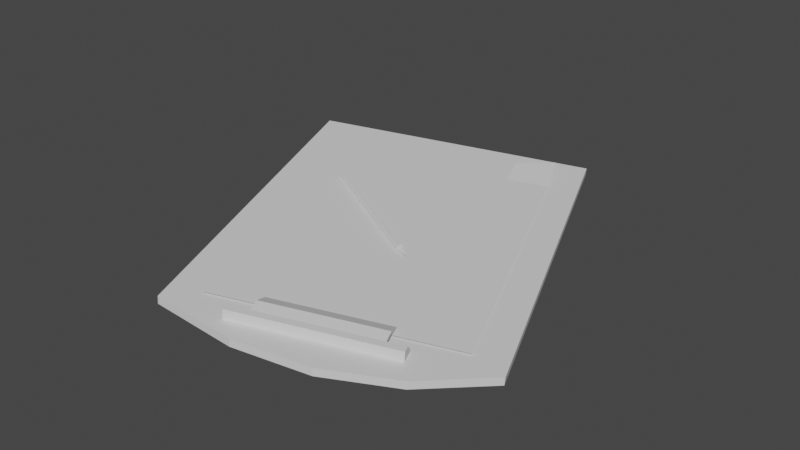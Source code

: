 # Source: Paper_Date.blend  (saved by Blender 3.1.7; exported with 4.5.12 LTS)
import bpy
from mathutils import Matrix  # noqa: F401  (used for matrix-valued properties, if any)

bpy.ops.wm.read_factory_settings(use_empty=True)
scene = bpy.context.scene
scene.name = 'Scene'

# ---- collections
col_collection = bpy.data.collections.new('Collection'); scene.collection.children.link(col_collection)

# ---- materials (node trees are filled in below, after node groups)
mat_blinn1sg_001 = bpy.data.materials.new('blinn1SG.001')
mat_blinn1sg_001.surface_render_method = 'BLENDED'
mat_blinn1sg_001.blend_method = 'BLEND'
mat_blinn1sg_001.use_transparent_shadow = False
mat_blinn1sg_001.diffuse_color = (0.73, 0.73, 0.73, 1.0)
mat_blinn1sg_001.roughness = 1.0

# ---- material node trees
mat_blinn1sg_001.use_nodes = True; mat_blinn1sg_001.node_tree.nodes.clear()
_N = mat_blinn1sg_001.node_tree.nodes; _L = mat_blinn1sg_001.node_tree.links
n0 = _N.new('ShaderNodeBsdfPrincipled'); n0.name = 'Principled BSDF'; n0.location = (10, 300)
n0.distribution = 'GGX'
n0.subsurface_method = 'RANDOM_WALK_SKIN'
n0.inputs[0].default_value = (0.73, 0.73, 0.73, 1.0)
n0.inputs[2].default_value = 1.0
n0.inputs[3].default_value = 1.0
n0.inputs[27].default_value = (0.0, 0.0, 0.0, 1.0)
n0.inputs[28].default_value = 1.0
n1 = _N.new('ShaderNodeOutputMaterial'); n1.name = 'Material Output'; n1.location = (300, 300)
_L.new(n0.outputs[0], n1.inputs[0])
n1.is_active_output = True

# ---- world
world_world = bpy.data.worlds.new('World'); scene.world = world_world
world_world.use_nodes = True; world_world.node_tree.nodes.clear()
_N = world_world.node_tree.nodes; _L = world_world.node_tree.links
n0 = _N.new('ShaderNodeOutputWorld'); n0.name = 'World Output'; n0.location = (300, 300)
n1 = _N.new('ShaderNodeBackground'); n1.name = 'Background'; n1.location = (10, 300)
n1.inputs[0].default_value = (0.05088, 0.05088, 0.05088, 1.0)
_L.new(n1.outputs[0], n0.inputs[0])
n0.is_active_output = True
world_world.color = (0.05088, 0.05088, 0.05088)
world_world.use_sun_shadow = False
world_world.sun_shadow_jitter_overblur = 0.0

# ---- meshes
me_paper_paper_data = bpy.data.meshes.new('paper paper_data')
me_paper_paper_data.from_pydata([(-0.3705, 0.5749, -3.272), (2.835, 0.5749, 4.421), (3.843, 0.4975, 4.001), (0.6371, 0.4975, -3.692), (-4.873, 0.921, -1.396), (-1.668, 0.921, 6.297), (-0.7812, 0.5749, -4.258), (0.2435, 0.7573, -4.685), (-5.284, 0.9216, -2.382)], [], [(0, 1, 2, 3), (4, 5, 1, 0), (6, 0, 3, 7), (8, 4, 0, 6)])
_uv = me_paper_paper_data.uv_layers.new(name='UVMap')
_uv.uv.foreach_set('vector', [0.04585, 0.1268, 0.06015, 1.012, -0.07863, 0.9897, -0.09292, 0.1044, 1.182, 0.1251, 1.208, 1.016, 0.06015, 1.012, 0.04585, 0.1268, 0.07322, 0.02721, 0.04585, 0.1268, -0.09292, 0.1044, -0.02827, 0.004407, 1.209, 0.02546, 1.182, 0.1251, 0.04585, 0.1268, 0.07322, 0.02721])
me_paper_paper_data.materials.append(mat_blinn1sg_001)
me_paper_paper_data.use_remesh_fix_poles = True
me_paper_paper_data.use_remesh_preserve_attributes = False
me_paper_paper_data.update()
me_paper_paper_data.normals_split_custom_set([tuple(v) for v in zip(*[iter([0.06534, 0.9975, -0.02722, 0.06534, 0.9975, -0.02722, 0.06534, 0.9975, -0.02722, 0.06534, 0.9975, -0.02722, 0.06533, 0.9975, -0.02722, 0.06533, 0.9975, -0.02722, 0.06533, 0.9975, -0.02722, 0.06533, 0.9975, -0.02722, 0.002618, 0.9916, 0.1292, 0.002618, 0.9916, 0.1292, 0.002618, 0.9916, 0.1292, 0.002618, 0.9916, 0.1292, 0.06547, 0.9975, -0.02702, 0.06547, 0.9975, -0.02702, 0.06547, 0.9975, -0.02702, 0.06547, 0.9975, -0.02702])] * 3)])
me_paper_data_board = bpy.data.meshes.new('paper_data board')
me_paper_data_board.from_pydata([(-0.6253, 0.7861, 5.436), (-0.4175, 0.9296, 5.908), (-0.4166, 1.005, 5.896), (-0.6251, 0.8046, 5.433), (2.333, 0.7935, 4.75), (2.125, 0.5932, 4.287), (2.333, 0.7182, 4.762), (2.125, 0.5747, 4.29), (-0.2589, 0.8178, 6.309), (2.491, 0.6064, 5.163), (2.493, 0.7292, 5.144), (-0.2574, 0.9406, 6.29), (-0.8136, 0.5533, 6.309), (-0.6594, 0.5533, 6.68), (-0.6258, 1.066, 6.666), (-0.7029, 1.066, 6.48), (-0.7931, 0.8663, 6.301), (2.948, 0.7857, 4.959), (3.025, 0.7857, 5.144), (2.837, 0.2727, 4.788), (2.991, 0.2727, 5.158), (2.858, 0.5857, 4.78)], [], [(0, 1, 2, 3), (3, 2, 4, 5), (5, 4, 6, 7), (7, 6, 1, 0), (8, 9, 10, 11), (7, 0, 3, 5), (4, 10, 9, 6), (1, 6, 9, 8), (2, 1, 8, 11), (4, 2, 11, 10), (12, 13, 14, 15, 16), (17, 15, 14, 18), (19, 20, 13, 12), (13, 20, 18, 14), (19, 12, 16, 21), (21, 17, 18, 20, 19), (16, 15, 17, 21)])
_uv = me_paper_data_board.uv_layers.new(name='UVMap')
_uv.uv.foreach_set('vector', [1.961, 1.573, 2.055, 1.262, 2.105, 1.269, 1.973, 1.575, -0.5401, 1.227, -0.8452, 1.089, -0.09057, -0.722, 0.2146, -0.5848, 1.809, 0.9982, 1.941, 1.303, 1.891, 1.311, 1.797, 1.0, 0.2398, -0.5856, 0.5508, -0.7224, 1.306, 1.089, 0.9945, 1.226, 1.729, 0.9853, 1.59, -0.8259, 1.671, -0.8269, 1.81, 0.9844, 1.986, -0.8267, 1.847, 0.9845, 1.835, 0.9844, 1.974, -0.8269, 1.941, 1.303, 1.898, 1.563, 1.818, 1.575, 1.891, 1.311, 1.306, 1.089, 0.5508, -0.7224, 0.8152, -0.8269, 1.57, 0.9844, 2.105, 1.269, 2.055, 1.262, 1.981, 0.9974, 2.062, 1.01, -0.09057, -0.722, -0.8452, 1.089, -1.105, 0.9844, -0.35, -0.8269, 0.375, 0.0, 0.625, 0.0, 0.625, 0.25, 0.5, 0.25, 0.375, 0.1525, 0.5, 0.5, 0.5, 0.25, 0.625, 0.25, 0.625, 0.5, 0.375, 0.75, 0.625, 0.75, 0.625, 1.0, 0.375, 1.0, 0.625, 0.0, 0.875, 0.0, 0.875, 0.25, 0.625, 0.25, 0.125, 0.0, 0.375, 0.0, 0.375, 0.1525, 0.125, 0.1525, 0.375, 0.5975, 0.5, 0.5, 0.625, 0.5, 0.625, 0.75, 0.375, 0.75, 0.375, 0.25, 0.5, 0.25, 0.5, 0.5, 0.375, 0.5])
me_paper_data_board.materials.append(mat_blinn1sg_001)
me_paper_data_board.use_remesh_fix_poles = True
me_paper_data_board.use_remesh_preserve_attributes = False
me_paper_data_board.update()
me_paper_data_board.normals_split_custom_set([tuple(v) for v in zip(*[iter([-0.9208, 0.07078, 0.3836, -0.9208, 0.07078, 0.3836, -0.9208, 0.07078, 0.3836, -0.9208, 0.07078, 0.3836, -0.08066, 0.9276, -0.3647, -0.08066, 0.9276, -0.3647, -0.08066, 0.9276, -0.3647, -0.08066, 0.9276, -0.3647, 0.9208, -0.07079, -0.3836, 0.9208, -0.07079, -0.3836, 0.9208, -0.07079, -0.3836, 0.9208, -0.07079, -0.3836, 0.04041, -0.9608, 0.2742, 0.04041, -0.9608, 0.2742, 0.04041, -0.9608, 0.2742, 0.04041, -0.9608, 0.2742, 0.3899, 0.1372, 0.9106, 0.3899, 0.1372, 0.9106, 0.3899, 0.1372, 0.9106, 0.3899, 0.1372, 0.9106, -0.3899, -0.1372, -0.9106, -0.3899, -0.1372, -0.9106, -0.3899, -0.1372, -0.9106, -0.3899, -0.1372, -0.9106, 0.9208, -0.07078, -0.3836, 0.9208, -0.07078, -0.3836, 0.9208, -0.07078, -0.3836, 0.9208, -0.07078, -0.3836, -0.1599, -0.9655, -0.2057, -0.1599, -0.9655, -0.2057, -0.1599, -0.9655, -0.2057, -0.1599, -0.9655, -0.2057, -0.9208, 0.07078, 0.3836, -0.9208, 0.07078, 0.3836, -0.9208, 0.07078, 0.3836, -0.9208, 0.07078, 0.3836, 0.1223, 0.9862, 0.1115, 0.1223, 0.9862, 0.1115, 0.1223, 0.9862, 0.1115, 0.1223, 0.9862, 0.1115, -0.9208, 0.07078, 0.3836, -0.9208, 0.07078, 0.3836, -0.9208, 0.07078, 0.3836, -0.9208, 0.07078, 0.3836, -0.9208, 0.07078, 0.3836, 0.06533, 0.9975, -0.02722, 0.06533, 0.9975, -0.02722, 0.06533, 0.9975, -0.02722, 0.06533, 0.9975, -0.02722, -0.06533, -0.9975, 0.02722, -0.06533, -0.9975, 0.02722, -0.06533, -0.9975, 0.02722, -0.06533, -0.9975, 0.02722, 0.3846, 1.286e-06, 0.9231, 0.3846, 1.286e-06, 0.9231, 0.3846, 1.286e-06, 0.9231, 0.3846, 1.286e-06, 0.9231, -0.3846, -4.504e-06, -0.9231, -0.3846, -4.504e-06, -0.9231, -0.3846, -4.504e-06, -0.9231, -0.3846, -4.504e-06, -0.9231, 0.9208, -0.07078, -0.3836, 0.9208, -0.07078, -0.3836, 0.9208, -0.07078, -0.3836, 0.9208, -0.07078, -0.3836, 0.9208, -0.07078, -0.3836, -0.2258, 0.7053, -0.672, -0.2258, 0.7053, -0.672, -0.2258, 0.7053, -0.672, -0.2258, 0.7053, -0.672])] * 3)])
me_paper_data_pen = bpy.data.meshes.new('paper_data pen')
me_paper_data_pen.from_pydata([(-3.342, 0.8763, -0.1818), (-3.351, 0.9791, -0.1557), (0.125, 0.8035, 1.751), (0.1341, 0.7007, 1.725), (-3.402, 0.985, -0.06245), (0.07412, 0.8093, 1.845), (-3.424, 0.8858, -0.03087), (0.05178, 0.7102, 1.876), (-3.387, 0.8186, -0.1046), (0.08886, 0.643, 1.803), (-3.381, 0.909, -0.1071), (0.4406, 0.714, 1.988), (0.4405, 0.7157, 1.989), (0.44, 0.7146, 1.99), (0.4396, 0.7158, 1.99), (0.4392, 0.7142, 1.991), (0.4399, 0.7131, 1.99), (0.1217, 0.7957, 1.757), (0.1298, 0.7043, 1.734), (0.07639, 0.8009, 1.84), (0.05652, 0.7127, 1.868), (0.08951, 0.653, 1.802), (0.3532, 0.7324, 1.931), (0.3548, 0.715, 1.926), (0.3444, 0.7335, 1.947), (0.3406, 0.7166, 1.952), (0.347, 0.7052, 1.939)], [], [(0, 1, 2, 3), (1, 4, 5, 2), (4, 6, 7, 5), (6, 8, 9, 7), (8, 0, 3, 9), (1, 0, 10), (4, 1, 10), (6, 4, 10), (8, 6, 10), (0, 8, 10), (11, 12, 13), (12, 14, 13), (14, 15, 13), (15, 16, 13), (16, 11, 13), (3, 2, 17, 18), (2, 5, 19, 17), (5, 7, 20, 19), (7, 9, 21, 20), (9, 3, 18, 21), (18, 17, 22, 23), (17, 19, 24, 22), (19, 20, 25, 24), (20, 21, 26, 25), (21, 18, 23, 26), (23, 22, 12, 11), (22, 24, 14, 12), (24, 25, 15, 14), (25, 26, 16, 15), (26, 23, 11, 16)])
me_paper_data_pen.polygons.foreach_set('use_smooth', [0, 0, 0, 0, 0, 1, 1, 1, 1, 1, 1, 1, 1, 1, 1, 1, 1, 1, 1, 1, 1, 1, 1, 1, 1, 1, 1, 1, 1, 1])
_k = set([(0, 1), (0, 8), (1, 4), (2, 3), (2, 5), (3, 9), (4, 6), (5, 7), (6, 8), (7, 9), (11, 12), (11, 16), (11, 23), (12, 14), (12, 22), (14, 15), (14, 24), (15, 16), (15, 25), (16, 26), (17, 18), (17, 19), (17, 22), (18, 21), (18, 23), (19, 20), (19, 24), (20, 21), (20, 25), (21, 26)])
me_paper_data_pen.attributes.new('sharp_edge', 'BOOLEAN', 'EDGE').data.foreach_set('value', [ (min(e.vertices), max(e.vertices)) in _k for e in me_paper_data_pen.edges])
_uv = me_paper_data_pen.uv_layers.new(name='UVMap')
_uv.uv.foreach_set('vector', [0.375, 0.3125, 0.425, 0.3125, 0.425, 0.6884, 0.375, 0.6884, 0.425, 0.3125, 0.475, 0.3125, 0.475, 0.6884, 0.425, 0.6884, 0.475, 0.3125, 0.525, 0.3125, 0.525, 0.6884, 0.475, 0.6884, 0.525, 0.3125, 0.575, 0.3125, 0.575, 0.6884, 0.525, 0.6884, 0.575, 0.3125, 0.625, 0.3125, 0.625, 0.6884, 0.575, 0.6884, 0.3736, 0.06441, 0.5483, 0.007647, 0.5, 0.15, 0.3736, 0.2481, 0.3736, 0.06441, 0.5, 0.15, 0.5483, 0.3049, 0.3736, 0.2481, 0.5, 0.15, 0.6562, 0.1562, 0.5483, 0.3049, 0.5, 0.15, 0.5483, 0.007647, 0.6562, 0.1562, 0.5, 0.15, 0.5483, 0.9924, 0.3736, 0.9356, 0.5, 0.8375, 0.3736, 0.9356, 0.3736, 0.7519, 0.5, 0.8375, 0.3736, 0.7519, 0.5483, 0.6951, 0.5, 0.8375, 0.5483, 0.6951, 0.6562, 0.8438, 0.5, 0.8375, 0.6562, 0.8438, 0.5483, 0.9924, 0.5, 0.8375, 0.5483, 0.9924, 0.3736, 0.9356, 0.3736, 0.9356, 0.5483, 0.9924, 0.3736, 0.9356, 0.3736, 0.7519, 0.3736, 0.7519, 0.3736, 0.9356, 0.3736, 0.7519, 0.5483, 0.6951, 0.5483, 0.6951, 0.3736, 0.7519, 0.5483, 0.6951, 0.6562, 0.8438, 0.6562, 0.8438, 0.5483, 0.6951, 0.6562, 0.8438, 0.5483, 0.9924, 0.5483, 0.9924, 0.6562, 0.8438, 0.5483, 0.9924, 0.3736, 0.9356, 0.3736, 0.9356, 0.5483, 0.9924, 0.3736, 0.9356, 0.3736, 0.7519, 0.3736, 0.7519, 0.3736, 0.9356, 0.3736, 0.7519, 0.5483, 0.6951, 0.5483, 0.6951, 0.3736, 0.7519, 0.5483, 0.6951, 0.6562, 0.8438, 0.6562, 0.8438, 0.5483, 0.6951, 0.6562, 0.8438, 0.5483, 0.9924, 0.5483, 0.9924, 0.6562, 0.8438, 0.5483, 0.9924, 0.3736, 0.9356, 0.3736, 0.9356, 0.5483, 0.9924, 0.3736, 0.9356, 0.3736, 0.7519, 0.3736, 0.7519, 0.3736, 0.9356, 0.3736, 0.7519, 0.5483, 0.6951, 0.5483, 0.6951, 0.3736, 0.7519, 0.5483, 0.6951, 0.6562, 0.8438, 0.6562, 0.8438, 0.5483, 0.6951, 0.6562, 0.8438, 0.5483, 0.9924, 0.5483, 0.9924, 0.6562, 0.8438])
me_paper_data_pen.materials.append(mat_blinn1sg_001)
me_paper_data_pen.use_remesh_fix_poles = True
me_paper_data_pen.use_remesh_preserve_attributes = False
me_paper_data_pen.update()
me_paper_data_pen.normals_split_custom_set([tuple(v) for v in zip(*[iter([0.4749, 0.2557, -0.8421, 0.4749, 0.2557, -0.8421, 0.4749, 0.2557, -0.8421, 0.4749, 0.2557, -0.8421, 0.06533, 0.9975, -0.02722, 0.06533, 0.9975, -0.02722, 0.06533, 0.9975, -0.02722, 0.06533, 0.9975, -0.02722, -0.4346, 0.3608, 0.8252, -0.4346, 0.3608, 0.8252, -0.4346, 0.3608, 0.8252, -0.4346, 0.3608, 0.8252, -0.3339, -0.7745, 0.5372, -0.3339, -0.7745, 0.5372, -0.3339, -0.7745, 0.5372, -0.3339, -0.7745, 0.5372, 0.2282, -0.8395, -0.4932, 0.2282, -0.8395, -0.4932, 0.2282, -0.8395, -0.4932, 0.2282, -0.8395, -0.4932, -0.8758, 0.04425, -0.4806, -0.8758, 0.04425, -0.4806, -0.8758, 0.04425, -0.4806, -0.8758, 0.04425, -0.4806, -0.8758, 0.04425, -0.4806, -0.8758, 0.04425, -0.4806, -0.8758, 0.04425, -0.4806, -0.8758, 0.04425, -0.4806, -0.8758, 0.04425, -0.4806, -0.8758, 0.04426, -0.4806, -0.8758, 0.04425, -0.4806, -0.8758, 0.04425, -0.4806, -0.8758, 0.04425, -0.4806, -0.8758, 0.04426, -0.4806, -0.8758, 0.04425, -0.4806, 0.8763, -0.04454, 0.4797, 0.8761, -0.04403, 0.48, 0.8761, -0.04435, 0.4801, 0.8761, -0.04403, 0.48, 0.8759, -0.04378, 0.4804, 0.8761, -0.04435, 0.4801, 0.8759, -0.04378, 0.4804, 0.8758, -0.04462, 0.4806, 0.8761, -0.04435, 0.4801, 0.8758, -0.04462, 0.4806, 0.876, -0.04469, 0.4803, 0.8761, -0.04435, 0.4801, 0.876, -0.04469, 0.4803, 0.8763, -0.04454, 0.4797, 0.8761, -0.04435, 0.4801, 0.8758, -0.04423, 0.4806, 0.8758, -0.04428, 0.4806, 0.8758, -0.04428, 0.4806, 0.8758, -0.04423, 0.4806, 0.8758, -0.04428, 0.4806, 0.8758, -0.04427, 0.4806, 0.8758, -0.04427, 0.4806, 0.8758, -0.04428, 0.4806, 0.8758, -0.04427, 0.4806, 0.8759, -0.04423, 0.4805, 0.8759, -0.04423, 0.4805, 0.8758, -0.04427, 0.4806, 0.8759, -0.04423, 0.4805, 0.8758, -0.0442, 0.4806, 0.8758, -0.0442, 0.4806, 0.8759, -0.04423, 0.4805, 0.8758, -0.0442, 0.4806, 0.8758, -0.04423, 0.4806, 0.8758, -0.04423, 0.4806, 0.8758, -0.0442, 0.4806, 0.624, 0.2441, -0.7423, 0.624, 0.2441, -0.7423, 0.5968, 0.2482, -0.763, 0.5968, 0.2482, -0.763, 0.2214, 0.9734, 0.05942, 0.2214, 0.9734, 0.05942, 0.1952, 0.9798, 0.04463, 0.1952, 0.9798, 0.04463, -0.2707, 0.3475, 0.8978, -0.2707, 0.3475, 0.8978, -0.3025, 0.3523, 0.8857, -0.3025, 0.3523, 0.8857, -0.1712, -0.7704, 0.6141, -0.1712, -0.7704, 0.6141, -0.2089, -0.7751, 0.5963, -0.2088, -0.7751, 0.5963, 0.3811, -0.8342, -0.3985, 0.3811, -0.8342, -0.3985, 0.3455, -0.8392, -0.42, 0.3456, -0.8392, -0.4199, 0.5968, 0.2482, -0.763, 0.5968, 0.2482, -0.763, 0.5689, 0.252, -0.7828, 0.5689, 0.252, -0.7828, 0.1952, 0.9798, 0.04463, 0.1952, 0.9798, 0.04463, 0.1687, 0.9852, 0.02982, 0.1687, 0.9852, 0.02982, -0.3025, 0.3523, 0.8857, -0.3025, 0.3523, 0.8857, -0.334, 0.3567, 0.8725, -0.334, 0.3567, 0.8725, -0.2088, -0.7751, 0.5963, -0.2089, -0.7751, 0.5963, -0.246, -0.7785, 0.5774, -0.246, -0.7785, 0.5774, 0.3456, -0.8392, -0.4199, 0.3455, -0.8392, -0.42, 0.3093, -0.8427, -0.4407, 0.3093, -0.8427, -0.4407])] * 3)])
me_paper_data_board1 = bpy.data.meshes.new('paper_data board1')
me_paper_data_board1.from_pydata([(-6.31, 0.9196, -2.669), (-6.234, 0.9196, -2.486), (-6.233, 0.9306, -2.486), (-6.31, 0.9306, -2.669), (-6.062, 0.9175, -2.556), (-6.138, 0.9175, -2.741), (0.7027, 0.3916, -5.591), (0.7789, 0.3916, -5.408), (0.7781, 0.3806, -5.408), (0.702, 0.3806, -5.591), (-6.151, 0.7195, -2.735), (-6.075, 0.7195, -2.551), (-6.246, 0.7327, -2.481), (-6.323, 0.7327, -2.664), (-2.265, 0.9196, 7.04), (-2.064, 0.9064, 7.041), (-2.063, 0.9175, 7.041), (-2.264, 0.9306, 7.04), (-6.139, 0.9064, -2.74), (-4.401, 0.7839, -3.465), (-4.318, 0.7839, -3.267), (-2.55, 0.6481, -3.998), (-2.634, 0.6481, -4.201), (-2.635, 0.6371, -4.2), (-4.402, 0.7729, -3.464), (-2.647, 0.4502, -4.195), (-2.563, 0.4502, -3.992), (-4.331, 0.586, -3.261), (-4.414, 0.586, -3.459), (-0.01993, 0.7839, 7.05), (-0.02065, 0.7729, 7.051), (1.858, 0.6371, 6.583), (1.859, 0.6481, 6.583), (-0.8445, 0.5169, -4.714), (-0.927, 0.5169, -4.912), (-0.9277, 0.5058, -4.912), (-0.94, 0.3189, -4.907), (-0.8575, 0.3189, -4.709), (3.453, 0.5058, 5.603), (3.454, 0.5169, 5.603), (0.4091, 0.4201, -5.25), (0.3315, 0.4201, -5.436), (0.3308, 0.4091, -5.436), (0.3186, 0.2222, -5.431), (0.3962, 0.2222, -5.245), (4.453, 0.4091, 4.456), (4.453, 0.4201, 4.456), (0.6968, 0.3022, -5.589), (0.773, 0.3022, -5.406), (0.7669, 0.2088, -5.403), (0.6907, 0.2088, -5.586), (0.3195, 0.2374, -5.431), (-0.939, 0.3341, -4.907), (-0.9329, 0.4275, -4.91), (0.3257, 0.3307, -5.434), (-2.646, 0.4653, -4.196), (-2.64, 0.5587, -4.198), (-4.413, 0.6011, -3.46), (-4.407, 0.6945, -3.462), (-6.15, 0.7347, -2.736), (-6.322, 0.7479, -2.664), (-6.315, 0.8412, -2.667), (-6.144, 0.8281, -2.738), (-6.245, 0.7479, -2.481), (-6.239, 0.8412, -2.484), (-2.276, 0.7479, 7.045), (-2.075, 0.7347, 7.046), (-2.069, 0.8281, 7.043), (-2.27, 0.8412, 7.042), (1.853, 0.5587, 6.585), (-0.02578, 0.6945, 7.053), (-0.0319, 0.6011, 7.055), (1.847, 0.4653, 6.588), (3.448, 0.4275, 5.605), (3.442, 0.3341, 5.608), (4.447, 0.3307, 4.458), (4.441, 0.2374, 4.461), (4.657, 0.3916, 3.899), (4.748, 0.3916, 4.118), (4.747, 0.3806, 4.118), (4.656, 0.3806, 3.9), (4.645, 0.2088, 3.904), (4.651, 0.3022, 3.902), (4.742, 0.3022, 4.12), (4.736, 0.2088, 4.123), (3.342, 0.3189, 5.371), (4.348, 0.2222, 4.239), (4.44, 0.2222, 4.461), (3.441, 0.3189, 5.608), (1.745, 0.4502, 6.345), (1.846, 0.4502, 6.588), (-0.1315, 0.586, 6.819), (-0.0329, 0.586, 7.056), (-2.368, 0.7327, 6.826), (-2.168, 0.7195, 6.826), (-2.076, 0.7195, 7.046), (-2.277, 0.7327, 7.045), (-2.361, 0.8412, 6.823), (-2.367, 0.7479, 6.826), (-2.355, 0.9306, 6.821), (-2.356, 0.9196, 6.821), (-2.155, 0.9175, 6.82), (1.758, 0.6481, 6.34), (-0.1186, 0.7839, 6.814), (3.355, 0.5169, 5.366), (4.36, 0.4201, 4.233), (0.6897, 0.1937, -5.586), (0.7659, 0.1937, -5.403), (4.644, 0.1937, 3.905), (4.735, 0.1937, 4.123)], [], [(0, 1, 2, 3), (3, 2, 4, 5), (6, 7, 8, 9), (10, 11, 12, 13), (14, 15, 16, 17), (18, 0, 3, 5), (19, 20, 21, 22), (23, 24, 19, 22), (25, 26, 27, 28), (29, 30, 31, 32), (22, 21, 33, 34), (35, 23, 22, 34), (36, 37, 26, 25), (32, 31, 38, 39), (34, 33, 40, 41), (42, 35, 34, 41), (43, 44, 37, 36), (39, 38, 45, 46), (47, 48, 49, 50), (51, 52, 53, 54), (52, 55, 56, 53), (55, 57, 58, 56), (59, 60, 61, 62), (60, 63, 64, 61), (65, 66, 67, 68), (69, 70, 71, 72), (73, 69, 72, 74), (75, 73, 74, 76), (77, 78, 79, 80), (81, 82, 83, 84), (85, 86, 87, 88), (89, 85, 88, 90), (91, 89, 90, 92), (93, 94, 95, 96), (97, 98, 65, 68), (99, 100, 14, 17), (16, 101, 99, 17), (102, 103, 29, 32), (104, 102, 32, 39), (105, 104, 39, 46), (7, 77, 80, 8), (49, 48, 82, 81), (37, 44, 86, 85), (26, 37, 85, 89), (27, 26, 89, 91), (12, 11, 94, 93), (64, 63, 98, 97), (2, 1, 100, 99), (4, 2, 99, 101), (21, 20, 103, 102), (33, 21, 102, 104), (105, 40, 33, 104), (41, 40, 7, 6), (9, 42, 41, 6), (50, 51, 54, 47), (106, 107, 44, 43), (86, 44, 107, 108), (87, 86, 108, 109), (83, 75, 76, 84), (46, 45, 79, 78), (77, 105, 46, 78), (7, 40, 105, 77), (20, 4, 101, 103), (5, 4, 20, 19), (24, 18, 5, 19), (57, 59, 62, 58), (28, 27, 11, 10), (94, 11, 27, 91), (95, 94, 91, 92), (67, 66, 71, 70), (16, 15, 30, 29), (103, 101, 16, 29), (80, 79, 83, 82), (8, 80, 82, 48), (9, 8, 48, 47), (47, 54, 42, 9), (54, 53, 35, 42), (53, 56, 23, 35), (56, 58, 24, 23), (58, 62, 18, 24), (62, 61, 0, 18), (61, 64, 1, 0), (100, 1, 64, 97), (14, 100, 97, 68), (68, 67, 15, 14), (30, 15, 67, 70), (31, 30, 70, 69), (38, 31, 69, 73), (45, 38, 73, 75), (79, 45, 75, 83), (108, 81, 84, 109), (107, 49, 81, 108), (50, 49, 107, 106), (106, 43, 51, 50), (43, 36, 52, 51), (36, 25, 55, 52), (25, 28, 57, 55), (28, 10, 59, 57), (10, 13, 60, 59), (13, 12, 63, 60), (98, 63, 12, 93), (65, 98, 93, 96), (96, 95, 66, 65), (71, 66, 95, 92), (72, 71, 92, 90), (74, 72, 90, 88), (76, 74, 88, 87), (84, 76, 87, 109)])
me_paper_data_board1.polygons.foreach_set('use_smooth', [True] * 108)
_k = set([(0, 3), (0, 61), (2, 3), (2, 99), (3, 5), (5, 19), (6, 7), (6, 9), (6, 41), (7, 77), (9, 47), (10, 13), (10, 28), (12, 13), (12, 93), (13, 60), (14, 17), (14, 68), (16, 17), (16, 29), (17, 99), (19, 20), (19, 22), (19, 24), (20, 103), (21, 22), (21, 102), (22, 23), (22, 34), (23, 56), (24, 58), (25, 26), (25, 28), (25, 36), (25, 55), (26, 89), (27, 28), (27, 91), (28, 57), (29, 30), (29, 32), (29, 103), (30, 70), (31, 32), (31, 69), (32, 39), (32, 102), (33, 34), (33, 104), (34, 35), (34, 41), (35, 53), (36, 37), (36, 43), (36, 52), (37, 85), (38, 39), (38, 73), (39, 46), (39, 104), (43, 106), (46, 78), (47, 50), (50, 106), (52, 53), (55, 56), (57, 58), (60, 61), (65, 68), (65, 96), (69, 72), (70, 71), (71, 92), (72, 90), (73, 74), (74, 88), (77, 78), (78, 79), (79, 83), (83, 84), (84, 109), (85, 88), (87, 88), (87, 109), (88, 90), (89, 90), (90, 92), (91, 92), (92, 95), (93, 96), (95, 96), (106, 107), (107, 108), (108, 109)])
me_paper_data_board1.attributes.new('sharp_edge', 'BOOLEAN', 'EDGE').data.foreach_set('value', [ (min(e.vertices), max(e.vertices)) in _k for e in me_paper_data_board1.edges])
_uv = me_paper_data_board1.uv_layers.new(name='UVMap')
_uv.uv.foreach_set('vector', [0.8959, 1.279, 0.8737, 1.269, 0.8738, 1.271, 0.896, 1.282, 0.896, 1.282, 0.8738, 1.271, 0.8831, 1.248, 0.9054, 1.258, 1.282, 0.3207, 1.26, 0.3103, 1.26, 0.3075, 1.282, 0.3179, 0.9041, 1.209, 0.8818, 1.198, 0.8726, 1.222, 0.8947, 1.232, -0.2806, 0.7263, -0.2799, 0.6987, -0.2798, 0.7015, -0.2805, 0.7291, 0.9053, 1.256, 0.8959, 1.279, 0.896, 1.282, 0.9054, 1.258, 1.001, 1.02, 0.977, 1.009, 1.074, 0.7665, 1.098, 0.778, 1.098, 0.7753, 1.001, 1.017, 1.001, 1.02, 1.098, 0.778, 1.097, 0.7283, 1.072, 0.7167, 0.9757, 0.9591, 0.9997, 0.9704, -0.2732, 0.4216, -0.2732, 0.4188, -0.2086, 0.1614, -0.2085, 0.1642, 1.098, 0.778, 1.074, 0.7665, 1.168, 0.5328, 1.192, 0.5441, 1.192, 0.5413, 1.098, 0.7753, 1.098, 0.778, 1.192, 0.5441, 1.191, 0.4943, 1.167, 0.483, 1.072, 0.7167, 1.097, 0.7283, -0.2085, 0.1642, -0.2086, 0.1614, -0.0821, -0.0573, -0.08203, -0.05452, 1.192, 0.5441, 1.168, 0.5328, 1.239, 0.361, 1.261, 0.3716, 1.261, 0.3688, 1.192, 0.5413, 1.192, 0.5441, 1.261, 0.3716, 1.26, 0.3218, 1.238, 0.3112, 1.167, 0.483, 1.191, 0.4943, -0.08203, -0.05452, -0.0821, -0.0573, 0.06256, -0.1944, 0.06263, -0.1916, 1.281, 0.2982, 1.259, 0.2878, 1.258, 0.2644, 1.281, 0.2748, 1.26, 0.3256, 1.191, 0.4981, 1.192, 0.5216, 1.261, 0.3491, 1.191, 0.4981, 1.097, 0.7321, 1.098, 0.7556, 1.192, 0.5216, 1.097, 0.7321, 0.9998, 0.9742, 1.0, 0.9977, 1.098, 0.7556, 0.9042, 1.212, 0.8948, 1.236, 0.8954, 1.259, 0.9048, 1.236, 0.8948, 1.236, 0.8727, 1.225, 0.8732, 1.249, 0.8954, 1.259, -0.2817, 0.6831, -0.281, 0.6555, -0.2804, 0.679, -0.2811, 0.7066, -0.2091, 0.1417, -0.2737, 0.3991, -0.2743, 0.3757, -0.2097, 0.1182, -0.08259, -0.07699, -0.2091, 0.1417, -0.2097, 0.1182, -0.08318, -0.1005, 0.06206, -0.214, -0.08259, -0.07699, -0.08318, -0.1005, 0.06147, -0.2375, 0.1318, -0.2196, 0.1053, -0.232, 0.1052, -0.2348, 0.1317, -0.2223, 0.1306, -0.2655, 0.1312, -0.242, 0.1047, -0.2545, 0.1041, -0.2779, -0.0546, -0.0908, 0.08836, -0.2287, 0.06138, -0.2413, -0.08328, -0.1043, -0.1803, 0.1282, -0.0546, -0.0908, -0.08328, -0.1043, -0.2097, 0.1144, -0.2457, 0.3853, -0.1803, 0.1282, -0.2097, 0.1144, -0.2744, 0.3718, -0.2553, 0.6917, -0.2544, 0.6643, -0.2811, 0.6517, -0.2818, 0.6793, -0.2546, 0.719, -0.2552, 0.6956, -0.2817, 0.6831, -0.2811, 0.7066, -0.254, 0.7415, -0.2541, 0.7387, -0.2806, 0.7263, -0.2805, 0.7291, -0.2798, 0.7015, -0.2532, 0.714, -0.254, 0.7415, -0.2805, 0.7291, -0.1791, 0.178, -0.2445, 0.4351, -0.2732, 0.4216, -0.2085, 0.1642, -0.05335, -0.04105, -0.1791, 0.178, -0.2085, 0.1642, -0.08203, -0.05452, 0.08961, -0.1789, -0.05335, -0.04105, -0.08203, -0.05452, 0.06263, -0.1916, 1.26, 0.3103, 0.1318, -0.2196, 0.1317, -0.2223, 1.26, 0.3075, 1.258, 0.2644, 1.259, 0.2878, 0.1312, -0.242, 0.1306, -0.2655, 1.167, 0.483, 1.238, 0.3112, 0.08836, -0.2287, -0.0546, -0.0908, 1.072, 0.7167, 1.167, 0.483, -0.0546, -0.0908, -0.1803, 0.1282, 0.9757, 0.9591, 1.072, 0.7167, -0.1803, 0.1282, -0.2457, 0.3853, 0.8726, 1.222, 0.8818, 1.198, -0.2544, 0.6643, -0.2553, 0.6917, 0.8732, 1.249, 0.8727, 1.225, -0.2552, 0.6956, -0.2546, 0.719, 0.8738, 1.271, 0.8737, 1.269, -0.2541, 0.7387, -0.254, 0.7415, 0.8831, 1.248, 0.8738, 1.271, -0.254, 0.7415, -0.2532, 0.714, 1.074, 0.7665, 0.977, 1.009, -0.2445, 0.4351, -0.1791, 0.178, 1.168, 0.5328, 1.074, 0.7665, -0.1791, 0.178, -0.05335, -0.04105, 0.08961, -0.1789, 1.239, 0.361, 1.168, 0.5328, -0.05335, -0.04105, 1.261, 0.3716, 1.239, 0.361, 1.26, 0.3103, 1.282, 0.3207, 1.282, 0.3179, 1.261, 0.3688, 1.261, 0.3716, 1.282, 0.3207, 1.281, 0.2748, 1.26, 0.3256, 1.261, 0.3491, 1.281, 0.2982, 1.281, 0.2709, 1.258, 0.2605, 1.238, 0.3112, 1.26, 0.3218, 0.08836, -0.2287, 1.238, 0.3112, 1.258, 0.2605, 0.1305, -0.2693, 0.06138, -0.2413, 0.08836, -0.2287, 0.1305, -0.2693, 0.104, -0.2818, 0.1047, -0.2545, 0.06206, -0.214, 0.06147, -0.2375, 0.1041, -0.2779, 0.06263, -0.1916, 0.06256, -0.1944, 0.1052, -0.2348, 0.1053, -0.232, 0.1318, -0.2196, 0.08961, -0.1789, 0.06263, -0.1916, 0.1053, -0.232, 1.26, 0.3103, 1.239, 0.361, 0.08961, -0.1789, 0.1318, -0.2196, 0.977, 1.009, 0.8831, 1.248, -0.2532, 0.714, -0.2445, 0.4351, 0.9054, 1.258, 0.8831, 1.248, 0.977, 1.009, 1.001, 1.02, 1.001, 1.017, 0.9053, 1.256, 0.9054, 1.258, 1.001, 1.02, 0.9998, 0.9742, 0.9042, 1.212, 0.9048, 1.236, 1.0, 0.9977, 0.9997, 0.9704, 0.9757, 0.9591, 0.8818, 1.198, 0.9041, 1.209, -0.2544, 0.6643, 0.8818, 1.198, 0.9757, 0.9591, -0.2457, 0.3853, -0.2811, 0.6517, -0.2544, 0.6643, -0.2457, 0.3853, -0.2744, 0.3718, -0.2804, 0.679, -0.281, 0.6555, -0.2743, 0.3757, -0.2737, 0.3991, -0.2798, 0.7015, -0.2799, 0.6987, -0.2732, 0.4188, -0.2732, 0.4216, -0.2445, 0.4351, -0.2532, 0.714, -0.2798, 0.7015, -0.2732, 0.4216, 0.1317, -0.2223, 0.1052, -0.2348, 0.1047, -0.2545, 0.1312, -0.242, 1.26, 0.3075, 0.1317, -0.2223, 0.1312, -0.242, 1.259, 0.2878, 1.282, 0.3179, 1.26, 0.3075, 1.259, 0.2878, 1.281, 0.2982, 1.281, 0.2982, 1.261, 0.3491, 1.261, 0.3688, 1.282, 0.3179, 1.261, 0.3491, 1.192, 0.5216, 1.192, 0.5413, 1.261, 0.3688, 1.192, 0.5216, 1.098, 0.7556, 1.098, 0.7753, 1.192, 0.5413, 1.098, 0.7556, 1.0, 0.9977, 1.001, 1.017, 1.098, 0.7753, 1.0, 0.9977, 0.9048, 1.236, 0.9053, 1.256, 1.001, 1.017, 0.9048, 1.236, 0.8954, 1.259, 0.8959, 1.279, 0.9053, 1.256, 0.8954, 1.259, 0.8732, 1.249, 0.8737, 1.269, 0.8959, 1.279, -0.2541, 0.7387, 0.8737, 1.269, 0.8732, 1.249, -0.2546, 0.719, -0.2806, 0.7263, -0.2541, 0.7387, -0.2546, 0.719, -0.2811, 0.7066, -0.2811, 0.7066, -0.2804, 0.679, -0.2799, 0.6987, -0.2806, 0.7263, -0.2732, 0.4188, -0.2799, 0.6987, -0.2804, 0.679, -0.2737, 0.3991, -0.2086, 0.1614, -0.2732, 0.4188, -0.2737, 0.3991, -0.2091, 0.1417, -0.0821, -0.0573, -0.2086, 0.1614, -0.2091, 0.1417, -0.08259, -0.07699, 0.06256, -0.1944, -0.0821, -0.0573, -0.08259, -0.07699, 0.06206, -0.214, 0.1052, -0.2348, 0.06256, -0.1944, 0.06206, -0.214, 0.1047, -0.2545, 0.1305, -0.2693, 0.1306, -0.2655, 0.1041, -0.2779, 0.104, -0.2818, 1.258, 0.2605, 1.258, 0.2644, 0.1306, -0.2655, 0.1305, -0.2693, 1.281, 0.2748, 1.258, 0.2644, 1.258, 0.2605, 1.281, 0.2709, 1.281, 0.2709, 1.26, 0.3218, 1.26, 0.3256, 1.281, 0.2748, 1.26, 0.3218, 1.191, 0.4943, 1.191, 0.4981, 1.26, 0.3256, 1.191, 0.4943, 1.097, 0.7283, 1.097, 0.7321, 1.191, 0.4981, 1.097, 0.7283, 0.9997, 0.9704, 0.9998, 0.9742, 1.097, 0.7321, 0.9997, 0.9704, 0.9041, 1.209, 0.9042, 1.212, 0.9998, 0.9742, 0.9041, 1.209, 0.8947, 1.232, 0.8948, 1.236, 0.9042, 1.212, 0.8947, 1.232, 0.8726, 1.222, 0.8727, 1.225, 0.8948, 1.236, -0.2552, 0.6956, 0.8727, 1.225, 0.8726, 1.222, -0.2553, 0.6917, -0.2817, 0.6831, -0.2552, 0.6956, -0.2553, 0.6917, -0.2818, 0.6793, -0.2818, 0.6793, -0.2811, 0.6517, -0.281, 0.6555, -0.2817, 0.6831, -0.2743, 0.3757, -0.281, 0.6555, -0.2811, 0.6517, -0.2744, 0.3718, -0.2097, 0.1182, -0.2743, 0.3757, -0.2744, 0.3718, -0.2097, 0.1144, -0.08318, -0.1005, -0.2097, 0.1182, -0.2097, 0.1144, -0.08328, -0.1043, 0.06147, -0.2375, -0.08318, -0.1005, -0.08328, -0.1043, 0.06138, -0.2413, 0.1041, -0.2779, 0.06147, -0.2375, 0.06138, -0.2413, 0.104, -0.2818])
me_paper_data_board1.materials.append(mat_blinn1sg_001)
me_paper_data_board1.use_remesh_fix_poles = True
me_paper_data_board1.use_remesh_preserve_attributes = False
me_paper_data_board1.update()
me_paper_data_board1.normals_split_custom_set([tuple(v) for v in zip(*[iter([-0.9208, 0.07077, 0.3836, -0.9208, 0.07077, 0.3836, -0.9208, 0.07075, 0.3836, -0.9208, 0.07074, 0.3836, 0.06533, 0.9975, -0.02722, 0.06533, 0.9975, -0.02722, 0.06533, 0.9975, -0.02722, 0.06533, 0.9975, -0.02722, 0.9208, -0.07081, -0.3836, 0.9208, -0.07081, -0.3836, 0.9208, -0.07079, -0.3836, 0.9208, -0.07079, -0.3836, -0.06534, -0.9975, 0.02723, -0.06534, -0.9975, 0.02723, -0.06535, -0.9975, 0.02723, -0.06535, -0.9975, 0.02723, -0.002954, 0.02742, 0.9996, -0.002958, 0.02743, 0.9996, -0.002964, 0.02744, 0.9996, -0.002966, 0.02741, 0.9996, -0.3846, 3.775e-06, -0.9231, -0.3846, -3.062e-06, -0.9231, -0.3846, 0.0, -0.9231, -0.3846, 1.142e-05, -0.9231, 0.06534, 0.9975, -0.02721, 0.06533, 0.9975, -0.02722, 0.06533, 0.9975, -0.02722, 0.06534, 0.9975, -0.02721, -0.3846, -5.179e-05, -0.9231, -0.3846, -5.179e-05, -0.9231, -0.3846, -5.613e-05, -0.9231, -0.3846, -5.613e-05, -0.9231, -0.06533, -0.9975, 0.02722, -0.06533, -0.9975, 0.02722, -0.06533, -0.9975, 0.02722, -0.06533, -0.9975, 0.02722, 0.2422, 0.01063, 0.9702, 0.2422, 0.01062, 0.9702, 0.2422, 0.01062, 0.9702, 0.2422, 0.01063, 0.9702, 0.06534, 0.9975, -0.02722, 0.06534, 0.9975, -0.02722, 0.06534, 0.9975, -0.02722, 0.06534, 0.9975, -0.02722, -0.3846, -8.814e-05, -0.9231, -0.3846, -8.815e-05, -0.9231, -0.3846, -8.133e-05, -0.9231, -0.3846, -8.133e-05, -0.9231, -0.06533, -0.9975, 0.02723, -0.06533, -0.9975, 0.02722, -0.06533, -0.9975, 0.02722, -0.06533, -0.9975, 0.02723, 0.5227, -0.01095, 0.8524, 0.5227, -0.01096, 0.8524, 0.5227, -0.01096, 0.8524, 0.5227, -0.01095, 0.8524, 0.06533, 0.9975, -0.02722, 0.06533, 0.9975, -0.02722, 0.06533, 0.9975, -0.02722, 0.06533, 0.9975, -0.02722, -0.3846, -2.692e-05, -0.9231, -0.3846, -5.814e-05, -0.9231, -0.3846, -6.797e-05, -0.9231, -0.3846, -2.897e-05, -0.9231, -0.06534, -0.9975, 0.02723, -0.06534, -0.9975, 0.02723, -0.06533, -0.9975, 0.02723, -0.06533, -0.9975, 0.02723, 0.7523, -0.03127, 0.6581, 0.7523, -0.03129, 0.6581, 0.7523, -0.03133, 0.6581, 0.7523, -0.03131, 0.6581, 0.9208, -0.07078, -0.3836, 0.9208, -0.07078, -0.3836, 0.9208, -0.07079, -0.3836, 0.9208, -0.07079, -0.3836, -0.3846, 3.498e-05, -0.9231, -0.3846, 5.536e-05, -0.9231, -0.3846, -5.348e-06, -0.9231, -0.3846, -3.619e-06, -0.9231, -0.3846, 7.473e-05, -0.9231, -0.3846, 7.473e-05, -0.9231, -0.3846, -8.681e-06, -0.9231, -0.3846, -8.682e-06, -0.9231, -0.3846, 1.43e-06, -0.9231, -0.3846, 1.43e-06, -0.9231, -0.3846, -2.638e-05, -0.9231, -0.3846, -2.638e-05, -0.9231, -0.3846, 2.112e-05, -0.9231, -0.3846, 4.775e-05, -0.9231, -0.3846, 1.834e-05, -0.9231, -0.3846, 8.093e-06, -0.9231, -0.9208, 0.07076, 0.3836, -0.9208, 0.07076, 0.3836, -0.9208, 0.07077, 0.3836, -0.9208, 0.07077, 0.3836, -0.002913, 0.02753, 0.9996, -0.002935, 0.0275, 0.9996, -0.002944, 0.02747, 0.9996, -0.002928, 0.02749, 0.9996, 0.2422, 0.01061, 0.9702, 0.2422, 0.01061, 0.9702, 0.2422, 0.01062, 0.9702, 0.2422, 0.01062, 0.9702, 0.5227, -0.01095, 0.8524, 0.5227, -0.01095, 0.8524, 0.5227, -0.01095, 0.8524, 0.5227, -0.01095, 0.8524, 0.7523, -0.03132, 0.6581, 0.7523, -0.03131, 0.6581, 0.7523, -0.03132, 0.6581, 0.7523, -0.03129, 0.6581, 0.9208, -0.07081, -0.3836, 0.9208, -0.07082, -0.3836, 0.9208, -0.07079, -0.3836, 0.9208, -0.07079, -0.3836, 0.9208, -0.07078, -0.3836, 0.9208, -0.07077, -0.3836, 0.9208, -0.07077, -0.3836, 0.9208, -0.07077, -0.3836, -0.06533, -0.9975, 0.02722, -0.06534, -0.9975, 0.02722, -0.06534, -0.9975, 0.02722, -0.06533, -0.9975, 0.02722, -0.06533, -0.9975, 0.02722, -0.06533, -0.9975, 0.02722, -0.06533, -0.9975, 0.02722, -0.06533, -0.9975, 0.02722, -0.06533, -0.9975, 0.02722, -0.06533, -0.9975, 0.02722, -0.06533, -0.9975, 0.02722, -0.06533, -0.9975, 0.02722, -0.06535, -0.9975, 0.02723, -0.06534, -0.9975, 0.02723, -0.06534, -0.9975, 0.02723, -0.06535, -0.9975, 0.02723, -0.9208, 0.07078, 0.3836, -0.9208, 0.07076, 0.3836, -0.9208, 0.07076, 0.3836, -0.9208, 0.07079, 0.3836, -0.9208, 0.07077, 0.3837, -0.9208, 0.07078, 0.3836, -0.9208, 0.07079, 0.3836, -0.9208, 0.07078, 0.3837, 0.06534, 0.9975, -0.02722, 0.06533, 0.9975, -0.02722, 0.06533, 0.9975, -0.02722, 0.06534, 0.9975, -0.02723, 0.06533, 0.9975, -0.02722, 0.06533, 0.9975, -0.02722, 0.06533, 0.9975, -0.02722, 0.06533, 0.9975, -0.02722, 0.06534, 0.9975, -0.02722, 0.06534, 0.9975, -0.02722, 0.06534, 0.9975, -0.02722, 0.06534, 0.9975, -0.02722, 0.06533, 0.9975, -0.02722, 0.06533, 0.9975, -0.02722, 0.06533, 0.9975, -0.02722, 0.06533, 0.9975, -0.02722, 0.9208, -0.07081, -0.3836, 0.9208, -0.07081, -0.3836, 0.9208, -0.07079, -0.3836, 0.9208, -0.07079, -0.3836, 0.9208, -0.07079, -0.3836, 0.9208, -0.07078, -0.3836, 0.9208, -0.07077, -0.3836, 0.9208, -0.07078, -0.3836, -0.06533, -0.9975, 0.02723, -0.06534, -0.9975, 0.02723, -0.06534, -0.9975, 0.02722, -0.06533, -0.9975, 0.02722, -0.06533, -0.9975, 0.02722, -0.06533, -0.9975, 0.02722, -0.06533, -0.9975, 0.02722, -0.06533, -0.9975, 0.02722, -0.06533, -0.9975, 0.02722, -0.06533, -0.9975, 0.02722, -0.06533, -0.9975, 0.02722, -0.06533, -0.9975, 0.02722, -0.06535, -0.9975, 0.02723, -0.06534, -0.9975, 0.02723, -0.06534, -0.9975, 0.02723, -0.06535, -0.9975, 0.02723, -0.9208, 0.07077, 0.3836, -0.9208, 0.07076, 0.3836, -0.9208, 0.07076, 0.3836, -0.9208, 0.07078, 0.3836, -0.9208, 0.07075, 0.3836, -0.9208, 0.07077, 0.3836, -0.9208, 0.07078, 0.3836, -0.9208, 0.07077, 0.3837, 0.06533, 0.9975, -0.02722, 0.06533, 0.9975, -0.02722, 0.06533, 0.9975, -0.02722, 0.06533, 0.9975, -0.02722, 0.06533, 0.9975, -0.02722, 0.06533, 0.9975, -0.02722, 0.06533, 0.9975, -0.02722, 0.06533, 0.9975, -0.02722, 0.06534, 0.9975, -0.02722, 0.06534, 0.9975, -0.02722, 0.06534, 0.9975, -0.02722, 0.06534, 0.9975, -0.02722, 0.06533, 0.9975, -0.02722, 0.06533, 0.9975, -0.02722, 0.06533, 0.9975, -0.02722, 0.06533, 0.9975, -0.02722, 0.06533, 0.9975, -0.02722, 0.06533, 0.9975, -0.02722, 0.06533, 0.9975, -0.02722, 0.06533, 0.9975, -0.02722, -0.3846, 4.304e-06, -0.9231, -0.3846, -2.692e-05, -0.9231, -0.3846, -2.897e-05, -0.9231, -0.3846, 1.002e-05, -0.9231, -0.3846, 1.461e-05, -0.9231, -0.3846, 3.498e-05, -0.9231, -0.3846, -3.619e-06, -0.9231, -0.3846, -1.89e-06, -0.9231, -0.06534, -0.9975, 0.02723, -0.06534, -0.9975, 0.02723, -0.06534, -0.9975, 0.02723, -0.06534, -0.9975, 0.02723, -0.06534, -0.9975, 0.02722, -0.06534, -0.9975, 0.02723, -0.06534, -0.9975, 0.02723, -0.06534, -0.9975, 0.02722, -0.06534, -0.9975, 0.02722, -0.06534, -0.9975, 0.02722, -0.06534, -0.9975, 0.02722, -0.06534, -0.9975, 0.02722, 0.7523, -0.03132, 0.6581, 0.7523, -0.03132, 0.6581, 0.7523, -0.03129, 0.6581, 0.7523, -0.03125, 0.6581, 0.7523, -0.03131, 0.6581, 0.7523, -0.03133, 0.6581, 0.7523, -0.03136, 0.6581, 0.7522, -0.03134, 0.6581, 0.06533, 0.9975, -0.02722, 0.06533, 0.9975, -0.02722, 0.06533, 0.9975, -0.02722, 0.06533, 0.9975, -0.02722, 0.06533, 0.9975, -0.02722, 0.06533, 0.9975, -0.02722, 0.06533, 0.9975, -0.02722, 0.06533, 0.9975, -0.02722, 0.06533, 0.9975, -0.02722, 0.06533, 0.9975, -0.02722, 0.06533, 0.9975, -0.02722, 0.06533, 0.9975, -0.02722, 0.06533, 0.9975, -0.02722, 0.06533, 0.9975, -0.02722, 0.06533, 0.9975, -0.02722, 0.06533, 0.9975, -0.02722, -0.3846, 1.061e-05, -0.9231, -0.3846, 3.775e-06, -0.9231, -0.3846, 1.142e-05, -0.9231, -0.3846, 2.283e-05, -0.9231, -0.3846, -5.503e-06, -0.9231, -0.3846, 2.112e-05, -0.9231, -0.3846, 8.093e-06, -0.9231, -0.3846, -2.154e-06, -0.9231, -0.06533, -0.9975, 0.02722, -0.06533, -0.9975, 0.02722, -0.06534, -0.9975, 0.02723, -0.06534, -0.9975, 0.02723, -0.06534, -0.9975, 0.02723, -0.06534, -0.9975, 0.02723, -0.06533, -0.9975, 0.02722, -0.06533, -0.9975, 0.02723, -0.06534, -0.9975, 0.02723, -0.06534, -0.9975, 0.02723, -0.06533, -0.9975, 0.02723, -0.06533, -0.9975, 0.02723, -0.002944, 0.02747, 0.9996, -0.002935, 0.0275, 0.9996, -0.002956, 0.02747, 0.9996, -0.002961, 0.02745, 0.9996, -0.002964, 0.02744, 0.9996, -0.002958, 0.02743, 0.9996, -0.002963, 0.02744, 0.9996, -0.002961, 0.02746, 0.9996, 0.06533, 0.9975, -0.02722, 0.06533, 0.9975, -0.02722, 0.06534, 0.9975, -0.02722, 0.06533, 0.9975, -0.02722, 0.9208, -0.07079, -0.3836, 0.9208, -0.07079, -0.3836, 0.9208, -0.07077, -0.3836, 0.9208, -0.07077, -0.3836, 0.9208, -0.07079, -0.3836, 0.9208, -0.07079, -0.3836, 0.9208, -0.07077, -0.3836, 0.9208, -0.07078, -0.3836, 0.9208, -0.07079, -0.3836, 0.9208, -0.07079, -0.3836, 0.9208, -0.07078, -0.3836, 0.9208, -0.07078, -0.3836, -0.3846, -1.89e-06, -0.9231, -0.3846, -3.619e-06, -0.9231, -0.3846, -2.692e-05, -0.9231, -0.3846, 4.304e-06, -0.9231, -0.3846, -3.619e-06, -0.9231, -0.3846, -5.348e-06, -0.9231, -0.3846, -5.814e-05, -0.9231, -0.3846, -2.692e-05, -0.9231, -0.3846, -8.682e-06, -0.9231, -0.3846, -8.681e-06, -0.9231, -0.3846, -8.815e-05, -0.9231, -0.3846, -8.814e-05, -0.9231, -0.3846, -2.638e-05, -0.9231, -0.3846, -2.638e-05, -0.9231, -0.3846, -5.179e-05, -0.9231, -0.3846, -5.179e-05, -0.9231, -0.3846, -2.154e-06, -0.9231, -0.3846, 8.093e-06, -0.9231, -0.3846, 3.775e-06, -0.9231, -0.3846, 1.061e-05, -0.9231, -0.3846, 8.093e-06, -0.9231, -0.3846, 1.834e-05, -0.9231, -0.3846, -3.062e-06, -0.9231, -0.3846, 3.775e-06, -0.9231, -0.9208, 0.07077, 0.3836, -0.9208, 0.07077, 0.3836, -0.9208, 0.07077, 0.3836, -0.9208, 0.07077, 0.3836, -0.9208, 0.07078, 0.3836, -0.9208, 0.07077, 0.3836, -0.9208, 0.07077, 0.3836, -0.9208, 0.07078, 0.3836, -0.9208, 0.07079, 0.3836, -0.9208, 0.07078, 0.3836, -0.9208, 0.07078, 0.3836, -0.9208, 0.07079, 0.3836, -0.002928, 0.02749, 0.9996, -0.002944, 0.02747, 0.9996, -0.002958, 0.02743, 0.9996, -0.002954, 0.02742, 0.9996, -0.002963, 0.02744, 0.9996, -0.002958, 0.02743, 0.9996, -0.002944, 0.02747, 0.9996, -0.002961, 0.02745, 0.9996, 0.2422, 0.01062, 0.9702, 0.2422, 0.01062, 0.9702, 0.2422, 0.01061, 0.9702, 0.2422, 0.01061, 0.9702, 0.5227, -0.01096, 0.8524, 0.5227, -0.01096, 0.8524, 0.5227, -0.01095, 0.8524, 0.5227, -0.01095, 0.8524, 0.7523, -0.03133, 0.6581, 0.7523, -0.03129, 0.6581, 0.7523, -0.03131, 0.6581, 0.7523, -0.03132, 0.6581, 0.7523, -0.03136, 0.6581, 0.7523, -0.03133, 0.6581, 0.7523, -0.03132, 0.6581, 0.7523, -0.03132, 0.6581, 0.9208, -0.07077, -0.3836, 0.9208, -0.07078, -0.3836, 0.9208, -0.07077, -0.3836, 0.9208, -0.07075, -0.3836, 0.9208, -0.07079, -0.3836, 0.9208, -0.07079, -0.3836, 0.9208, -0.07078, -0.3836, 0.9208, -0.07077, -0.3836, 0.9208, -0.07079, -0.3836, 0.9208, -0.07079, -0.3836, 0.9208, -0.07079, -0.3836, 0.9208, -0.07079, -0.3836, -0.3846, 3.159e-05, -0.9231, -0.3846, 5.235e-05, -0.9231, -0.3846, 3.498e-05, -0.9231, -0.3846, 1.461e-05, -0.9231, -0.3846, 5.235e-05, -0.9231, -0.3846, 7.31e-05, -0.9231, -0.3846, 5.536e-05, -0.9231, -0.3846, 3.498e-05, -0.9231, -0.3846, 7.185e-05, -0.9231, -0.3846, 7.185e-05, -0.9231, -0.3846, 7.473e-05, -0.9231, -0.3846, 7.473e-05, -0.9231, -0.3846, 8.168e-06, -0.9231, -0.3846, 8.168e-06, -0.9231, -0.3846, 1.43e-06, -0.9231, -0.3846, 1.43e-06, -0.9231, -0.3846, -8.306e-06, -0.9231, -0.3846, 2.219e-05, -0.9231, -0.3846, 2.112e-05, -0.9231, -0.3846, -5.503e-06, -0.9231, -0.3846, 2.219e-05, -0.9231, -0.3846, 5.269e-05, -0.9231, -0.3846, 4.775e-05, -0.9231, -0.3846, 2.112e-05, -0.9231, -0.9208, 0.07078, 0.3836, -0.9208, 0.07076, 0.3836, -0.9208, 0.07076, 0.3836, -0.9208, 0.07076, 0.3836, -0.9208, 0.07076, 0.3836, -0.9208, 0.07076, 0.3836, -0.9208, 0.07076, 0.3836, -0.9208, 0.07074, 0.3836, -0.9208, 0.07076, 0.3836, -0.9208, 0.07076, 0.3836, -0.9208, 0.07074, 0.3836, -0.9208, 0.07075, 0.3836, -0.002913, 0.02752, 0.9996, -0.002934, 0.02749, 0.9996, -0.002935, 0.0275, 0.9996, -0.002913, 0.02753, 0.9996, -0.002956, 0.02747, 0.9996, -0.002935, 0.0275, 0.9996, -0.002934, 0.02749, 0.9996, -0.002955, 0.02746, 0.9996, 0.2422, 0.01062, 0.9702, 0.2422, 0.01062, 0.9702, 0.2422, 0.01063, 0.9702, 0.2422, 0.01063, 0.9702, 0.5227, -0.01095, 0.8524, 0.5227, -0.01095, 0.8524, 0.5227, -0.01098, 0.8524, 0.5227, -0.01098, 0.8524, 0.7523, -0.03129, 0.6581, 0.7523, -0.03132, 0.6581, 0.7522, -0.03134, 0.6581, 0.7523, -0.03129, 0.6581, 0.7523, -0.03125, 0.6581, 0.7523, -0.03129, 0.6581, 0.7523, -0.03129, 0.6581, 0.7523, -0.03123, 0.6581])] * 3)])

# ---- objects
ob_paper_paper_data = bpy.data.objects.new('paper paper_data', me_paper_paper_data)
ob_paper_data_board = bpy.data.objects.new('paper_data board', me_paper_data_board)
ob_paper_data_pen = bpy.data.objects.new('paper_data pen', me_paper_data_pen)
ob_paper_data_board1 = bpy.data.objects.new('paper_data board1', me_paper_data_board1)

# ---- transforms, parenting, visibility, modifiers, constraints
ob_paper_paper_data.location = (0.0, 0.0, 0.0)
ob_paper_paper_data.rotation_euler = (1.571, -0.0, 0.0)
ob_paper_data_board.location = (0.0, 0.0, 0.0)
ob_paper_data_board.rotation_euler = (1.571, -0.0, 0.0)
ob_paper_data_pen.location = (0.0, 0.0, 0.0)
ob_paper_data_pen.rotation_euler = (1.571, -0.0, 0.0)
ob_paper_data_board1.location = (0.0, 0.0, 0.0)
ob_paper_data_board1.rotation_euler = (1.571, -0.0, 0.0)

# ---- collection membership
col_collection.objects.link(ob_paper_paper_data)
col_collection.objects.link(ob_paper_data_board)
col_collection.objects.link(ob_paper_data_pen)
col_collection.objects.link(ob_paper_data_board1)

# ---- scene / render settings (as saved in the file)
scene.frame_start = 1; scene.frame_end = 250; scene.frame_set(1)
scene.render.engine = 'BLENDER_EEVEE_NEXT'
scene.cycles.sampling_pattern = 'TABULATED_SOBOL'
scene.cycles.use_light_tree = False
scene.view_settings.view_transform = 'Filmic'
bpy.context.view_layer.update()

# ---- added for rendering (the .blend has no active camera and no usable light): camera, sun
cam_auto = bpy.data.cameras.new('AutoCamera')
cam_auto.lens = 50.0
cam_auto.sensor_width = 36.0
cam_auto.clip_end = 1000.0
ob_auto_camera = bpy.data.objects.new('AutoCamera', cam_auto)
scene.collection.objects.link(ob_auto_camera)
ob_auto_camera.location = (14.7844, -19.4184, 13.0874)
ob_auto_camera.rotation_euler = (1.09748, -7.21219e-08, 0.694738)
scene.camera = ob_auto_camera
light_auto_sun = bpy.data.lights.new('AutoSun', 'SUN')
light_auto_sun.energy = 3.0
light_auto_sun.angle = 0.0523599
ob_auto_sun = bpy.data.objects.new('AutoSun', light_auto_sun)
scene.collection.objects.link(ob_auto_sun)
ob_auto_sun.rotation_euler = (0.872665, 0.174533, 0.523599)
bpy.context.view_layer.update()
